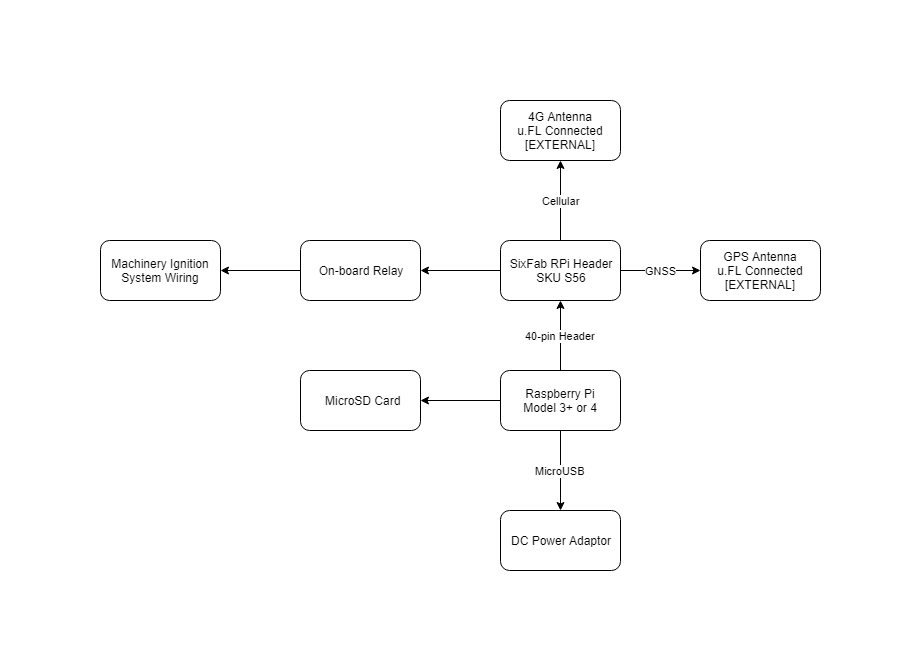

The diagram above was exported from draw.io. Its source (the exported page's mxGraphModel, read from the mxfile embedded in the PNG):
<mxGraphModel dx="1832" dy="782" grid="1" gridSize="10" guides="1" tooltips="1" connect="1" arrows="1" fold="1" page="1" pageScale="1" pageWidth="1654" pageHeight="2336" math="0" shadow="0">
  <root>
    <mxCell id="0" />
    <mxCell id="1" parent="0" />
    <mxCell id="4" value="40-pin Header" style="edgeStyle=orthogonalEdgeStyle;rounded=0;orthogonalLoop=1;jettySize=auto;html=1;" parent="1" source="2" target="3" edge="1">
      <mxGeometry relative="1" as="geometry" />
    </mxCell>
    <mxCell id="14" value="MicroUSB" style="edgeStyle=orthogonalEdgeStyle;rounded=0;orthogonalLoop=1;jettySize=auto;html=1;" parent="1" source="2" target="13" edge="1">
      <mxGeometry relative="1" as="geometry" />
    </mxCell>
    <mxCell id="17" value="" style="edgeStyle=orthogonalEdgeStyle;rounded=0;orthogonalLoop=1;jettySize=auto;html=1;" parent="1" source="2" target="15" edge="1">
      <mxGeometry relative="1" as="geometry" />
    </mxCell>
    <mxCell id="2" value="Raspberry Pi&lt;br&gt;Model 3+ or 4" style="rounded=1;whiteSpace=wrap;html=1;" parent="1" vertex="1">
      <mxGeometry x="710" y="445" width="120" height="60" as="geometry" />
    </mxCell>
    <mxCell id="15" value="&amp;nbsp;MicroSD Card&lt;br&gt;" style="rounded=1;whiteSpace=wrap;html=1;" parent="1" vertex="1">
      <mxGeometry x="510" y="445" width="120" height="60" as="geometry" />
    </mxCell>
    <mxCell id="13" value="DC Power Adaptor" style="rounded=1;whiteSpace=wrap;html=1;" parent="1" vertex="1">
      <mxGeometry x="710" y="585" width="120" height="60" as="geometry" />
    </mxCell>
    <mxCell id="6" value="GNSS" style="edgeStyle=orthogonalEdgeStyle;rounded=0;orthogonalLoop=1;jettySize=auto;html=1;" parent="1" source="3" target="5" edge="1">
      <mxGeometry relative="1" as="geometry" />
    </mxCell>
    <mxCell id="8" value="Cellular" style="edgeStyle=orthogonalEdgeStyle;rounded=0;orthogonalLoop=1;jettySize=auto;html=1;" parent="1" source="3" target="7" edge="1">
      <mxGeometry relative="1" as="geometry" />
    </mxCell>
    <mxCell id="10" value="" style="edgeStyle=orthogonalEdgeStyle;rounded=0;orthogonalLoop=1;jettySize=auto;html=1;" parent="1" source="3" target="9" edge="1">
      <mxGeometry relative="1" as="geometry" />
    </mxCell>
    <mxCell id="3" value="SixFab RPi Header&lt;br&gt;SKU S56" style="rounded=1;whiteSpace=wrap;html=1;" parent="1" vertex="1">
      <mxGeometry x="710" y="315" width="120" height="60" as="geometry" />
    </mxCell>
    <mxCell id="12" value="" style="edgeStyle=orthogonalEdgeStyle;rounded=0;orthogonalLoop=1;jettySize=auto;html=1;" parent="1" source="9" target="11" edge="1">
      <mxGeometry relative="1" as="geometry" />
    </mxCell>
    <mxCell id="9" value="On-board Relay" style="rounded=1;whiteSpace=wrap;html=1;" parent="1" vertex="1">
      <mxGeometry x="510" y="315" width="120" height="60" as="geometry" />
    </mxCell>
    <mxCell id="11" value="Machinery Ignition System Wiring" style="rounded=1;whiteSpace=wrap;html=1;" parent="1" vertex="1">
      <mxGeometry x="310" y="315" width="120" height="60" as="geometry" />
    </mxCell>
    <mxCell id="7" value="4G Antenna&lt;br&gt;u.FL Connected&lt;br&gt;[EXTERNAL]" style="rounded=1;whiteSpace=wrap;html=1;" parent="1" vertex="1">
      <mxGeometry x="710" y="175" width="120" height="60" as="geometry" />
    </mxCell>
    <mxCell id="5" value="GPS Antenna&lt;br&gt;u.FL Connected&lt;br&gt;[EXTERNAL]" style="rounded=1;whiteSpace=wrap;html=1;" parent="1" vertex="1">
      <mxGeometry x="910" y="315" width="120" height="60" as="geometry" />
    </mxCell>
  </root>
</mxGraphModel>